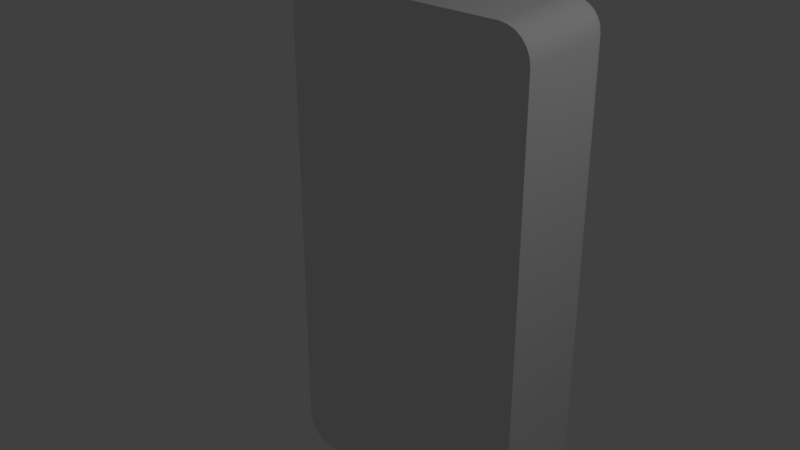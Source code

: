 # Source: SmallDoorButton.blend  (saved by Blender 2.78.0; exported with 4.5.12 LTS)
import bpy
from mathutils import Matrix  # noqa: F401  (used for matrix-valued properties, if any)

bpy.ops.wm.read_factory_settings(use_empty=True)
scene = bpy.context.scene
scene.name = 'Scene'

# ---- collections
col_collection_1 = bpy.data.collections.new('Collection 1'); scene.collection.children.link(col_collection_1)

# ---- materials (node trees are filled in below, after node groups)
mat_material = bpy.data.materials.new('Material')
mat_material.alpha_threshold = 0.0
mat_material.use_transparent_shadow = False
mat_material.roughness = 0.5
mat_material.line_color = (0.0, 0.0, 0.0, 1.0)

# ---- material node trees

# ---- world
world_world = bpy.data.worlds.new('World'); scene.world = world_world
world_world.color = (0.05088, 0.05088, 0.05088)
world_world.use_sun_shadow = False
world_world.sun_shadow_jitter_overblur = 0.0
world_world.cycles.sampling_method = 'MANUAL'

# ---- lights
light_lamp = bpy.data.lights.new('Lamp', 'POINT')
light_lamp.transmission_factor = 0.0
light_lamp.cutoff_distance = 30.0
light_lamp.energy = 100.0
light_lamp.shadow_buffer_clip_start = 1.001
light_lamp.shadow_soft_size = 0.1
light_lamp.shadow_maximum_resolution = 0.006
light_lamp.use_absolute_resolution = True

# ---- meshes
me_cube = bpy.data.meshes.new('Cube')
me_cube.from_pydata([(-0.5, 0.6, 0.4103), (-0.45, 0.6, 0.3003), (-0.4983, 0.6, 0.3818), (-0.4933, 0.6, 0.3553), (-0.4854, 0.6, 0.3325), (-0.475, 0.6, 0.315), (-0.4629, 0.6, 0.304), (-0.45, 0.6, 2.5), (-0.5, 0.6, 2.39), (-0.4629, 0.6, 2.497), (-0.475, 0.6, 2.486), (-0.4854, 0.6, 2.468), (-0.4933, 0.6, 2.445), (-0.4983, 0.6, 2.419), (0.45, 0.6, 0.3003), (0.5, 0.6, 0.4103), (0.4629, 0.6, 0.304), (0.475, 0.6, 0.315), (0.4854, 0.6, 0.3325), (0.4933, 0.6, 0.3553), (0.4983, 0.6, 0.3818), (0.5, 0.6, 2.39), (0.45, 0.6, 2.5), (0.4983, 0.6, 2.419), (0.4933, 0.6, 2.445), (0.4854, 0.6, 2.468), (0.475, 0.6, 2.486), (0.4629, 0.6, 2.497), (1.0, 0.75, -0.75), (0.75, 0.75, -1.0), (0.75, 1.0, -0.75), (0.9915, 0.75, -0.8147), (0.9665, 0.75, -0.875), (0.9268, 0.75, -0.9268), (0.9915, 0.8147, -0.75), (0.9814, 0.8167, -0.8173), (0.9561, 0.8156, -0.8754), (0.9209, 0.8143, -0.9208), (0.9665, 0.875, -0.75), (0.9559, 0.8755, -0.816), (0.9347, 0.8691, -0.8691), (0.9074, 0.8638, -0.9074), (0.8943, 0.8943, -0.8943), (0.75, 0.8147, -0.9915), (0.75, 0.875, -0.9665), (0.75, 0.9268, -0.9268), (0.8147, 0.75, -0.9915), (0.8167, 0.8173, -0.9814), (0.8156, 0.8754, -0.9561), (0.8143, 0.9208, -0.9209), (0.875, 0.75, -0.9665), (0.8755, 0.816, -0.9559), (0.8691, 0.8691, -0.9347), (0.8638, 0.9074, -0.9074), (0.8147, 0.9915, -0.75), (0.875, 0.9665, -0.75), (0.9268, 0.9268, -0.75), (0.75, 0.9915, -0.8147), (0.8173, 0.9814, -0.8167), (0.8754, 0.9561, -0.8156), (0.9208, 0.9209, -0.8143), (0.75, 0.9665, -0.875), (0.816, 0.9559, -0.8755), (0.8691, 0.9347, -0.8691), (0.9074, 0.9074, -0.8638), (0.75, 0.0, -1.0), (1.0, 0.0, -0.75), (0.8147, 0.0, -0.9915), (0.875, 0.0, -0.9665), (0.9268, 0.0, -0.9268), (0.9665, 0.0, -0.875), (0.9915, 0.0, -0.8147), (-1.0, 1.788e-07, -0.75), (-0.75, 1.788e-07, -1.0), (-0.9915, 1.788e-07, -0.8147), (-0.9665, 1.788e-07, -0.875), (-0.9268, 1.788e-07, -0.9268), (-0.875, 1.788e-07, -0.9665), (-0.8147, 1.788e-07, -0.9915), (-0.75, 1.0, -0.75), (-0.75, 0.75, -1.0), (-1.0, 0.75, -0.75), (-0.75, 0.9915, -0.8147), (-0.75, 0.9665, -0.875), (-0.75, 0.9268, -0.9268), (-0.8147, 0.9915, -0.75), (-0.8167, 0.9814, -0.8173), (-0.8156, 0.9561, -0.8754), (-0.8143, 0.9209, -0.9208), (-0.875, 0.9665, -0.75), (-0.8755, 0.9559, -0.816), (-0.8691, 0.9347, -0.8691), (-0.8638, 0.9074, -0.9074), (-0.8943, 0.8943, -0.8943), (-0.8147, 0.75, -0.9915), (-0.875, 0.75, -0.9665), (-0.9268, 0.75, -0.9268), (-0.75, 0.8147, -0.9915), (-0.8173, 0.8167, -0.9814), (-0.8754, 0.8156, -0.9561), (-0.9208, 0.8143, -0.9209), (-0.75, 0.875, -0.9665), (-0.816, 0.8755, -0.9559), (-0.8691, 0.8691, -0.9347), (-0.9074, 0.8638, -0.9074), (-0.9915, 0.8147, -0.75), (-0.9665, 0.875, -0.75), (-0.9268, 0.9268, -0.75), (-0.9915, 0.75, -0.8147), (-0.9814, 0.8173, -0.8167), (-0.9561, 0.8754, -0.8156), (-0.9209, 0.9208, -0.8143), (-0.9665, 0.75, -0.875), (-0.9559, 0.816, -0.8755), (-0.9347, 0.8691, -0.8691), (-0.9074, 0.9074, -0.8638), (0.75, 1.0, 2.75), (0.75, 0.75, 3.0), (1.0, 0.75, 2.75), (0.75, 0.9915, 2.815), (0.75, 0.9665, 2.875), (0.75, 0.9268, 2.927), (0.8147, 0.9915, 2.75), (0.8167, 0.9814, 2.817), (0.8156, 0.9561, 2.875), (0.8143, 0.9209, 2.921), (0.875, 0.9665, 2.75), (0.8755, 0.9559, 2.816), (0.8691, 0.9347, 2.869), (0.8638, 0.9074, 2.907), (0.8943, 0.8943, 2.894), (0.8147, 0.75, 2.991), (0.875, 0.75, 2.966), (0.9268, 0.75, 2.927), (0.75, 0.8147, 2.991), (0.8173, 0.8167, 2.981), (0.8754, 0.8156, 2.956), (0.9208, 0.8143, 2.921), (0.75, 0.875, 2.966), (0.816, 0.8755, 2.956), (0.8691, 0.8691, 2.935), (0.9074, 0.8638, 2.907), (0.9915, 0.8147, 2.75), (0.9665, 0.875, 2.75), (0.9268, 0.9268, 2.75), (0.9915, 0.75, 2.815), (0.9814, 0.8173, 2.817), (0.9561, 0.8754, 2.816), (0.9209, 0.9208, 2.814), (0.9665, 0.75, 2.875), (0.9559, 0.816, 2.875), (0.9347, 0.8691, 2.869), (0.9074, 0.9074, 2.864), (1.0, -5.96e-07, 2.75), (0.75, -4.768e-07, 3.0), (0.9915, -5.96e-07, 2.815), (0.9665, -5.96e-07, 2.875), (0.9268, -5.96e-07, 2.927), (0.875, -5.96e-07, 2.967), (0.8147, -5.96e-07, 2.991), (-0.75, 2.384e-07, 3.0), (-1.0, 3.576e-07, 2.75), (-0.8147, 2.98e-07, 2.991), (-0.875, 2.98e-07, 2.967), (-0.9268, 2.98e-07, 2.927), (-0.9665, 3.576e-07, 2.875), (-0.9915, 3.576e-07, 2.815), (-1.0, 0.75, 2.75), (-0.75, 0.75, 3.0), (-0.75, 1.0, 2.75), (-0.9915, 0.75, 2.815), (-0.9665, 0.75, 2.875), (-0.9268, 0.75, 2.927), (-0.9915, 0.8147, 2.75), (-0.9814, 0.8167, 2.817), (-0.9561, 0.8156, 2.875), (-0.9209, 0.8143, 2.921), (-0.9665, 0.875, 2.75), (-0.9559, 0.8755, 2.816), (-0.9347, 0.8691, 2.869), (-0.9074, 0.8638, 2.907), (-0.8943, 0.8943, 2.894), (-0.75, 0.8147, 2.991), (-0.75, 0.875, 2.966), (-0.75, 0.9268, 2.927), (-0.8147, 0.75, 2.991), (-0.8167, 0.8173, 2.981), (-0.8156, 0.8754, 2.956), (-0.8143, 0.9208, 2.921), (-0.875, 0.75, 2.966), (-0.8755, 0.816, 2.956), (-0.8691, 0.8691, 2.935), (-0.8638, 0.9074, 2.907), (-0.8147, 0.9915, 2.75), (-0.875, 0.9665, 2.75), (-0.9268, 0.9268, 2.75), (-0.75, 0.9915, 2.815), (-0.8173, 0.9814, 2.817), (-0.8754, 0.9561, 2.816), (-0.9208, 0.9209, 2.814), (-0.75, 0.9665, 2.875), (-0.816, 0.9559, 2.875), (-0.8691, 0.9347, 2.869), (-0.9074, 0.9074, 2.864), (-0.5, 1.0, 0.4103), (0.5, 1.0, 0.4103), (0.5, 1.0, 2.167), (0.5, 1.0, 2.39), (0.4983, 1.0, 0.3818), (-0.4933, 1.0, 0.3553), (-0.4983, 1.0, 0.3818), (0.4933, 1.0, 0.3553), (-0.4854, 1.0, 0.3325), (0.4854, 1.0, 0.3325), (0.475, 1.0, 0.315), (-0.475, 1.0, 0.315), (-0.4629, 1.0, 0.304), (0.4629, 1.0, 0.304), (-0.45, 1.0, 0.3003), (0.45, 1.0, 0.3003), (-0.4983, 1.0, 2.419), (-0.5, 1.0, 2.39), (0.4983, 1.0, 2.419), (0.4933, 1.0, 2.445), (-0.4933, 1.0, 2.445), (0.4854, 1.0, 2.468), (-0.4854, 1.0, 2.468), (0.475, 1.0, 2.486), (-0.475, 1.0, 2.486), (0.4629, 1.0, 2.497), (0.45, 1.0, 2.5), (-0.4629, 1.0, 2.497), (-0.45, 1.0, 2.5), (-0.45, 0.6, 0.3003), (-0.4629, 0.6, 0.304), (-0.475, 0.6, 0.315), (-0.4854, 0.6, 0.3325), (-0.4933, 0.6, 0.3553), (-0.4983, 0.6, 0.3818), (-0.5, 0.6, 0.4103), (-0.4629, 0.6, 2.497), (-0.45, 0.6, 2.5), (-0.475, 0.6, 2.486), (-0.4854, 0.6, 2.468), (-0.4933, 0.6, 2.445), (-0.4983, 0.6, 2.419), (-0.5, 0.6, 2.39), (0.4629, 0.6, 0.304), (0.45, 0.6, 0.3003), (0.475, 0.6, 0.315), (0.4854, 0.6, 0.3325), (0.4933, 0.6, 0.3553), (0.4983, 0.6, 0.3818), (0.5, 0.6, 0.4103), (0.45, 0.6, 2.5), (0.4629, 0.6, 2.497), (0.475, 0.6, 2.486), (0.4854, 0.6, 2.468), (0.4933, 0.6, 2.445), (0.4983, 0.6, 2.419), (0.5, 0.6, 2.39), (1.0, 0.0, -0.75), (0.9915, 0.0, -0.8147), (0.9665, 0.0, -0.875), (0.9268, 0.0, -0.9268), (0.875, 0.0, -0.9665), (0.8147, 0.0, -0.9915), (0.75, 0.0, -1.0), (-0.9915, 1.788e-07, -0.8147), (-1.0, 1.788e-07, -0.75), (-0.9665, 1.788e-07, -0.875), (-0.9268, 1.788e-07, -0.9268), (-0.875, 1.788e-07, -0.9665), (-0.8147, 1.788e-07, -0.9915), (-0.75, 1.788e-07, -1.0), (0.75, -4.768e-07, 3.0), (0.8147, -5.96e-07, 2.991), (0.875, -5.96e-07, 2.967), (0.9268, -5.96e-07, 2.927), (0.9665, -5.96e-07, 2.875), (0.9915, -5.96e-07, 2.815), (1.0, -5.96e-07, 2.75), (-0.8147, 2.98e-07, 2.991), (-0.75, 2.384e-07, 3.0), (-0.875, 2.98e-07, 2.967), (-0.9268, 2.98e-07, 2.927), (-0.9665, 3.576e-07, 2.875), (-0.9915, 3.576e-07, 2.815), (-1.0, 3.576e-07, 2.75), (-0.5, 1.0, 2.39), (-0.5, 1.0, 0.4103), (0.5, 1.0, 2.167), (0.5, 1.0, 0.4103), (0.5, 1.0, 2.39), (0.4933, 1.0, 0.3553), (0.4983, 1.0, 0.3818), (-0.4983, 1.0, 0.3818), (-0.4854, 1.0, 0.3325), (-0.4933, 1.0, 0.3553), (0.4854, 1.0, 0.3325), (-0.475, 1.0, 0.315), (0.475, 1.0, 0.315), (0.4629, 1.0, 0.304), (-0.4629, 1.0, 0.304), (-0.45, 1.0, 0.3003), (0.45, 1.0, 0.3003), (-0.4983, 1.0, 2.419), (0.4983, 1.0, 2.419), (0.4933, 1.0, 2.445), (-0.4933, 1.0, 2.445), (0.4854, 1.0, 2.468), (-0.4854, 1.0, 2.468), (0.475, 1.0, 2.486), (-0.475, 1.0, 2.486), (0.4629, 1.0, 2.497), (-0.4629, 1.0, 2.497), (-0.45, 1.0, 2.5), (0.45, 1.0, 2.5), (-0.9328, 1.535, 2.919), (-1.128, 1.516, 2.919), (-1.315, 1.459, 2.919), (-1.488, 1.366, 2.919), (-1.64, 1.242, 2.919), (-1.764, 1.091, 2.919), (-1.857, 0.9176, 2.919), (-1.914, 0.7301, 2.919), (-1.933, 0.535, 2.919), (-1.914, 0.3399, 2.919), (-1.857, 0.1523, 2.919), (-1.764, -0.0206, 2.919), (-1.64, -0.1721, 2.919), (-1.488, -0.2965, 2.919), (-1.315, -0.3889, 2.919), (-1.128, -0.4458, 2.919), (-0.9328, -0.465, 2.919), (-0.7377, -0.4458, 2.919), (-0.5501, -0.3889, 2.919), (-0.3772, -0.2965, 2.919), (-0.2256, -0.1721, 2.919), (-0.1013, -0.0206, 2.919), (-0.008876, 0.1523, 2.919), (0.04803, 0.3399, 2.919), (0.06724, 0.535, 2.919), (0.04803, 0.7301, 2.919), (-0.008876, 0.9177, 2.919), (-0.1013, 1.091, 2.919), (-0.2256, 1.242, 2.919), (-0.3772, 1.366, 2.919), (-0.5501, 1.459, 2.919), (-0.7377, 1.516, 2.919), (0.02493, 1.092, 0.1814), (0.02493, 0.9157, 0.232), (0.1576, 1.092, 0.1604), (0.1733, 0.9157, 0.2085), (0.2773, 1.092, 0.0994), (0.3071, 0.9157, 0.1404), (0.3723, 1.092, 0.004413), (0.4133, 0.9157, 0.03417), (0.4333, 1.092, -0.1153), (0.4814, 0.9157, -0.09964), (0.4543, 1.092, -0.248), (0.5049, 0.9157, -0.248), (0.4333, 1.092, -0.3807), (0.4814, 0.9157, -0.3963), (0.3723, 1.092, -0.5003), (0.4133, 0.9157, -0.5301), (0.2773, 1.092, -0.5953), (0.3071, 0.9157, -0.6363), (0.1576, 1.092, -0.6563), (0.1733, 0.9157, -0.7045), (0.02493, 1.092, -0.6773), (0.02493, 0.9157, -0.728), (-0.1078, 1.092, -0.6563), (-0.1234, 0.9157, -0.7045), (-0.2274, 1.092, -0.5953), (-0.2572, 0.9157, -0.6363), (-0.3224, 1.092, -0.5003), (-0.3634, 0.9157, -0.5301), (-0.3834, 1.092, -0.3807), (-0.4316, 0.9157, -0.3963), (-0.4044, 1.092, -0.248), (-0.4551, 0.9157, -0.248), (-0.3834, 1.092, -0.1153), (-0.4316, 0.9157, -0.09964), (-0.3224, 1.092, 0.004413), (-0.3634, 0.9157, 0.03417), (-0.2274, 1.092, 0.09941), (-0.2572, 0.9157, 0.1404), (-0.1078, 1.092, 0.1604), (-0.1234, 0.9157, 0.2085), (0.02493, 1.092, 0.232), (0.1733, 1.092, 0.2085), (0.3071, 1.092, 0.1404), (0.4133, 1.092, 0.03417), (0.4814, 1.092, -0.09964), (0.5049, 1.092, -0.248), (0.4814, 1.092, -0.3963), (0.4133, 1.092, -0.5301), (0.3071, 1.092, -0.6363), (0.1733, 1.092, -0.7045), (0.02493, 1.092, -0.728), (-0.1234, 1.092, -0.7045), (-0.2572, 1.092, -0.6363), (-0.3634, 1.092, -0.5301), (-0.4316, 1.092, -0.3963), (-0.4551, 1.092, -0.248), (-0.4316, 1.092, -0.09964), (-0.3634, 1.092, 0.03417), (-0.2572, 1.092, 0.1404), (-0.1234, 1.092, 0.2085), (0.02493, 1.019, 0.05979), (0.1201, 1.019, 0.04473), (0.2059, 1.019, 0.001016), (0.274, 1.019, -0.06707), (0.3177, 1.019, -0.1529), (0.3328, 1.019, -0.248), (0.3177, 1.019, -0.3431), (0.274, 1.019, -0.4289), (0.2059, 1.019, -0.497), (0.1201, 1.019, -0.5407), (0.02493, 1.019, -0.5557), (-0.0702, 1.019, -0.5407), (-0.156, 1.019, -0.497), (-0.2241, 1.019, -0.4289), (-0.2679, 1.019, -0.3431), (-0.2829, 1.019, -0.248), (-0.2679, 1.019, -0.1529), (-0.2241, 1.019, -0.06707), (-0.156, 1.019, 0.001016), (-0.0702, 1.019, 0.04473), (0.02493, 1.092, 0.232), (0.1733, 1.092, 0.2085), (0.1733, 0.9157, 0.2085), (0.02493, 0.9157, 0.232), (0.3071, 1.092, 0.1404), (0.3071, 0.9157, 0.1404), (0.4133, 1.092, 0.03417), (0.4133, 0.9157, 0.03417), (0.4814, 1.092, -0.09964), (0.4814, 0.9157, -0.09964), (0.5049, 1.092, -0.248), (0.5049, 0.9157, -0.248), (0.4814, 1.092, -0.3963), (0.4814, 0.9157, -0.3963), (0.4133, 1.092, -0.5301), (0.4133, 0.9157, -0.5301), (0.3071, 1.092, -0.6363), (0.3071, 0.9157, -0.6363), (0.1733, 1.092, -0.7045), (0.1733, 0.9157, -0.7045), (0.02493, 1.092, -0.728), (0.02493, 0.9157, -0.728), (-0.1234, 1.092, -0.7045), (-0.1234, 0.9157, -0.7045), (-0.2572, 1.092, -0.6363), (-0.2572, 0.9157, -0.6363), (-0.3634, 1.092, -0.5301), (-0.3634, 0.9157, -0.5301), (-0.4316, 1.092, -0.3963), (-0.4316, 0.9157, -0.3963), (-0.4551, 1.092, -0.248), (-0.4551, 0.9157, -0.248), (-0.4316, 1.092, -0.09964), (-0.4316, 0.9157, -0.09964), (-0.3634, 1.092, 0.03417), (-0.3634, 0.9157, 0.03417), (-0.2572, 1.092, 0.1404), (-0.2572, 0.9157, 0.1404), (-0.1234, 1.092, 0.2085), (-0.1234, 0.9157, 0.2085), (0.02493, 1.092, 0.1814), (0.1576, 1.092, 0.1604), (0.2773, 1.092, 0.0994), (0.3723, 1.092, 0.004413), (0.4333, 1.092, -0.1153), (0.4543, 1.092, -0.248), (0.4333, 1.092, -0.3807), (0.3723, 1.092, -0.5003), (0.2773, 1.092, -0.5953), (0.1576, 1.092, -0.6563), (0.02493, 1.092, -0.6773), (-0.1078, 1.092, -0.6563), (-0.2274, 1.092, -0.5953), (-0.3224, 1.092, -0.5003), (-0.3834, 1.092, -0.3807), (-0.4044, 1.092, -0.248), (-0.3834, 1.092, -0.1153), (-0.3224, 1.092, 0.004413), (-0.2274, 1.092, 0.09941), (-0.1078, 1.092, 0.1604), (0.02493, 1.019, 0.05979), (0.1201, 1.019, 0.04473), (0.2059, 1.019, 0.001016), (0.274, 1.019, -0.06707), (0.3177, 1.019, -0.1529), (0.3328, 1.019, -0.248), (0.3177, 1.019, -0.3431), (0.274, 1.019, -0.4289), (0.2059, 1.019, -0.497), (0.1201, 1.019, -0.5407), (0.02493, 1.019, -0.5557), (-0.0702, 1.019, -0.5407), (-0.156, 1.019, -0.497), (-0.2241, 1.019, -0.4289), (-0.2679, 1.019, -0.3431), (-0.2829, 1.019, -0.248), (-0.2679, 1.019, -0.1529), (-0.2241, 1.019, -0.06707), (-0.156, 1.019, 0.001016), (-0.0702, 1.019, 0.04473)], [(319, 318), (320, 319), (321, 320), (322, 321), (323, 322), (324, 323), (325, 324), (326, 325), (327, 326), (328, 327), (329, 328), (330, 329), (331, 330), (332, 331), (333, 332), (334, 333), (335, 334), (336, 335), (337, 336), (338, 337), (339, 338), (340, 339), (341, 340), (342, 341), (343, 342), (344, 343), (345, 344), (346, 345), (347, 346), (348, 347), (349, 348), (318, 349)], [(248, 1, 234, 235, 236, 237, 238, 239, 246, 245, 244, 243, 242, 240, 241, 22, 255, 256, 257, 258, 259, 260, 253, 252, 251, 250, 249, 247), (0, 290, 289, 8), (7, 9, 315, 316), (9, 10, 313, 315), (10, 11, 311, 313), (11, 12, 309, 311), (12, 13, 306, 309), (13, 8, 289, 306), (14, 16, 302, 305), (16, 17, 301, 302), (17, 18, 299, 301), (18, 19, 294, 299), (19, 20, 295, 294), (20, 15, 292, 295), (116, 291, 293, 307, 308, 310, 312, 314, 230, 232, 231, 228, 226, 224, 220, 221, 169), (267, 266, 265, 264, 263, 262, 66, 281, 280, 279, 278, 277, 276, 154, 283, 282, 284, 285, 286, 287, 288, 269, 268, 270, 271, 272, 273, 274), (72, 161, 167, 81), (117, 168, 160, 275), (28, 118, 153, 261), (28, 31, 35, 34), (31, 32, 36, 35), (32, 33, 37, 36), (34, 35, 39, 38), (35, 36, 40, 39), (36, 37, 41, 40), (38, 39, 60, 56), (39, 40, 64, 60), (40, 41, 42, 64), (29, 43, 47, 46), (43, 44, 48, 47), (44, 45, 49, 48), (46, 47, 51, 50), (47, 48, 52, 51), (48, 49, 53, 52), (50, 51, 37, 33), (51, 52, 41, 37), (52, 53, 42, 41), (30, 54, 58, 57), (54, 55, 59, 58), (55, 56, 60, 59), (57, 58, 62, 61), (58, 59, 63, 62), (59, 60, 64, 63), (61, 62, 49, 45), (62, 63, 53, 49), (63, 64, 42, 53), (79, 82, 86, 85), (82, 83, 87, 86), (83, 84, 88, 87), (85, 86, 90, 89), (86, 87, 91, 90), (87, 88, 92, 91), (89, 90, 111, 107), (90, 91, 115, 111), (91, 92, 93, 115), (80, 94, 98, 97), (94, 95, 99, 98), (95, 96, 100, 99), (97, 98, 102, 101), (98, 99, 103, 102), (99, 100, 104, 103), (101, 102, 88, 84), (102, 103, 92, 88), (103, 104, 93, 92), (81, 105, 109, 108), (105, 106, 110, 109), (106, 107, 111, 110), (108, 109, 113, 112), (109, 110, 114, 113), (110, 111, 115, 114), (112, 113, 100, 96), (113, 114, 104, 100), (114, 115, 93, 104), (116, 119, 123, 122), (119, 120, 124, 123), (120, 121, 125, 124), (122, 123, 127, 126), (123, 124, 128, 127), (124, 125, 129, 128), (126, 127, 148, 144), (127, 128, 152, 148), (128, 129, 130, 152), (117, 131, 135, 134), (131, 132, 136, 135), (132, 133, 137, 136), (134, 135, 139, 138), (135, 136, 140, 139), (136, 137, 141, 140), (138, 139, 125, 121), (139, 140, 129, 125), (140, 141, 130, 129), (118, 142, 146, 145), (142, 143, 147, 146), (143, 144, 148, 147), (145, 146, 150, 149), (146, 147, 151, 150), (147, 148, 152, 151), (149, 150, 137, 133), (150, 151, 141, 137), (151, 152, 130, 141), (167, 170, 174, 173), (170, 171, 175, 174), (171, 172, 176, 175), (173, 174, 178, 177), (174, 175, 179, 178), (175, 176, 180, 179), (177, 178, 199, 195), (178, 179, 203, 199), (179, 180, 181, 203), (168, 182, 186, 185), (182, 183, 187, 186), (183, 184, 188, 187), (185, 186, 190, 189), (186, 187, 191, 190), (187, 188, 192, 191), (189, 190, 176, 172), (190, 191, 180, 176), (191, 192, 181, 180), (169, 193, 197, 196), (193, 194, 198, 197), (194, 195, 199, 198), (196, 197, 201, 200), (197, 198, 202, 201), (198, 199, 203, 202), (200, 201, 188, 184), (201, 202, 192, 188), (202, 203, 181, 192), (28, 261, 71, 31), (31, 71, 70, 32), (32, 70, 69, 33), (33, 69, 68, 50), (50, 68, 67, 46), (46, 67, 65, 29), (29, 80, 97, 43), (43, 97, 101, 44), (44, 101, 84, 45), (45, 84, 83, 61), (61, 83, 82, 57), (57, 82, 79, 30), (30, 116, 122, 54), (54, 122, 126, 55), (55, 126, 144, 56), (56, 144, 143, 38), (38, 143, 142, 34), (34, 142, 118, 28), (72, 81, 108, 74), (74, 108, 112, 75), (75, 112, 96, 76), (76, 96, 95, 77), (77, 95, 94, 78), (78, 94, 80, 73), (81, 167, 173, 105), (105, 173, 177, 106), (106, 177, 195, 107), (107, 195, 194, 89), (89, 194, 193, 85), (85, 193, 169, 79), (117, 275, 159, 131), (131, 159, 158, 132), (132, 158, 157, 133), (133, 157, 156, 149), (149, 156, 155, 145), (145, 155, 153, 118), (116, 169, 196, 119), (119, 196, 200, 120), (120, 200, 184, 121), (121, 184, 183, 138), (138, 183, 182, 134), (134, 182, 168, 117), (160, 168, 185, 162), (162, 185, 189, 163), (163, 189, 172, 164), (164, 172, 171, 165), (165, 171, 170, 166), (166, 170, 167, 161), (29, 65, 73, 80), (298, 3, 4, 297), (290, 0, 2, 296), (227, 26, 27, 229), (300, 5, 6, 303), (297, 4, 5, 300), (223, 24, 25, 225), (317, 254, 7, 316), (207, 21, 23, 222), (225, 25, 26, 227), (169, 221, 204, 210, 209, 212, 215, 216, 218, 219, 217, 214, 213, 211, 208, 205, 291, 116, 30, 79), (303, 6, 233, 304), (229, 27, 254, 317), (296, 2, 3, 298), (304, 233, 14, 305), (292, 15, 21, 207, 206), (222, 23, 24, 223), (430, 433, 432, 431), (431, 432, 435, 434), (434, 435, 437, 436), (436, 437, 439, 438), (438, 439, 441, 440), (440, 441, 443, 442), (442, 443, 445, 444), (444, 445, 447, 446), (446, 447, 449, 448), (448, 449, 451, 450), (450, 451, 453, 452), (452, 453, 455, 454), (454, 455, 457, 456), (456, 457, 459, 458), (458, 459, 461, 460), (460, 461, 463, 462), (462, 463, 465, 464), (464, 465, 467, 466), (353, 351, 469, 387, 385, 383, 381, 379, 377, 375, 373, 371, 369, 367, 365, 363, 361, 359, 357, 355), (466, 467, 389, 468), (468, 389, 433, 430), (470, 471, 491, 490), (352, 350, 390, 391), (472, 352, 391, 392), (473, 472, 392, 393), (474, 473, 393, 394), (475, 474, 394, 395), (476, 475, 395, 396), (477, 476, 396, 397), (478, 477, 397, 398), (479, 478, 398, 399), (480, 479, 399, 400), (481, 480, 400, 401), (482, 481, 401, 402), (483, 482, 402, 403), (484, 483, 403, 404), (485, 484, 404, 405), (486, 485, 405, 406), (487, 486, 406, 407), (488, 487, 407, 408), (489, 488, 408, 409), (350, 489, 409, 390), (410, 411, 492, 493, 494, 495, 496, 497, 498, 499, 500, 501, 502, 503, 504, 505, 506, 507, 508, 509), (380, 382, 426, 425), (366, 368, 419, 418), (471, 354, 412, 491), (382, 384, 427, 426), (368, 370, 420, 419), (354, 356, 413, 412), (384, 386, 428, 427), (370, 372, 421, 420), (356, 358, 414, 413), (386, 388, 429, 428), (372, 374, 422, 421), (358, 360, 415, 414), (388, 470, 490, 429), (374, 376, 423, 422), (360, 362, 416, 415), (376, 378, 424, 423), (362, 364, 417, 416), (378, 380, 425, 424), (364, 366, 418, 417)])
me_cube.polygons.foreach_set('use_smooth', [True] * 254)
me_cube.materials.append(mat_material)
me_cube.use_remesh_preserve_volume = False
me_cube.use_remesh_preserve_attributes = False
me_cube.use_mirror_vertex_groups = False
me_cube.update()

# ---- objects
ob_cube = bpy.data.objects.new('Cube', me_cube)
ob_lamp = bpy.data.objects.new('Lamp', light_lamp)

# ---- transforms, parenting, visibility, modifiers, constraints
ob_cube.location = (0.0, 0.0, 0.0)
ob_cube.lock_rotations_4d = False
ob_cube.empty_display_type = 'ARROWS'
ob_cube.lineart.crease_threshold = 0.0
ob_lamp.location = (4.076, 1.005, 5.904)
ob_lamp.rotation_euler = (0.6503, 0.05522, 1.866)
ob_lamp.lock_rotations_4d = False
ob_lamp.empty_display_type = 'ARROWS'
ob_lamp.color = (0.0, 0.0, 0.0, 0.0)
ob_lamp.lineart.crease_threshold = 0.0

# ---- collection membership
col_collection_1.objects.link(ob_cube)
col_collection_1.objects.link(ob_lamp)

# ---- scene / render settings (as saved in the file)
scene.frame_start = 1; scene.frame_end = 250; scene.frame_set(1)
scene.render.engine = 'BLENDER_EEVEE_NEXT'
scene.render.resolution_percentage = 50
scene.render.dither_intensity = 0.0
scene.cycles.use_denoising = False
scene.cycles.samples = 128
scene.cycles.sampling_pattern = 'TABULATED_SOBOL'
scene.cycles.light_sampling_threshold = 0.0
scene.cycles.use_adaptive_sampling = False
scene.cycles.use_light_tree = False
scene.cycles.blur_glossy = 0.0
scene.cycles.sample_clamp_indirect = 0.0
scene.view_settings.view_transform = 'Standard'
bpy.context.view_layer.update()

# ---- added for rendering (the .blend has no active camera): camera
cam_auto = bpy.data.cameras.new('AutoCamera')
cam_auto.lens = 50.0
cam_auto.sensor_width = 36.0
cam_auto.clip_end = 1000.0
ob_auto_camera = bpy.data.objects.new('AutoCamera', cam_auto)
scene.collection.objects.link(ob_auto_camera)
ob_auto_camera.location = (4.48172, -5.40275, 4.95848)
ob_auto_camera.rotation_euler = (1.09748, -7.21219e-08, 0.694738)
scene.camera = ob_auto_camera
bpy.context.view_layer.update()
